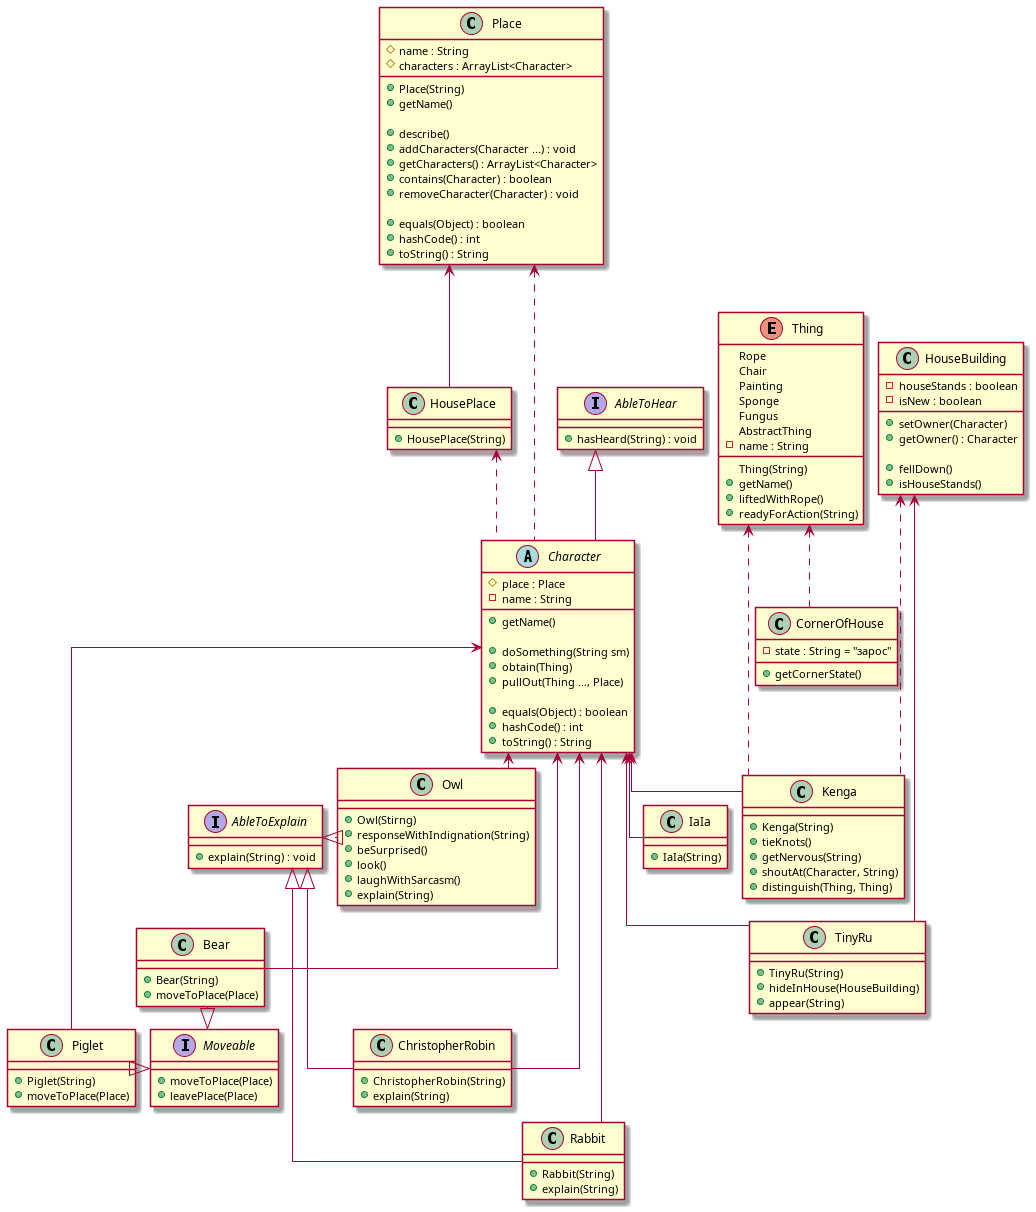

The diagram above was rendered by PlantUML. Its source (embedded in the PNG):
@startuml
skinparam nodesep 15
skinparam ranksep 15
skinparam linetype ortho

abstract class Character {
	# place : Place
	- name : String
	+ getName() 

	+ doSomething(String sm) 
	+ obtain(Thing) 
	+ pullOut(Thing ..., Place) 

	+ equals(Object) : boolean
	+ hashCode() : int
	+ toString() : String
}

enum Thing {
	Rope
	Chair
	Painting
	Sponge
	Fungus
	AbstractThing
	- name : String

	Thing(String) 
	+ getName() 
	+ liftedWithRope() 
	+ readyForAction(String)
}
  
class HouseBuilding {
	- houseStands : boolean 
	- isNew : boolean 

	+ setOwner(Character)
	+ getOwner() : Character 
	
	+ fellDown() 
	+ isHouseStands() 
}

class CornerOfHouse {
	- state : String = "зарос"
	+ getCornerState() 
}

class HousePlace {
	+ HousePlace(String)
}

class Kenga {
	+ Kenga(String)	
	+ tieKnots() 
	+ getNervous(String) 
	+ shoutAt(Character, String) 
	+ distinguish(Thing, Thing) 
}

class Owl {
	+ Owl(Stirng)
	+ responseWithIndignation(String) 
	+ beSurprised() 
	+ look() 
	+ laughWithSarcasm() 
	+ explain(String) 
}

class ChristopherRobin {
	+ ChristopherRobin(String)
	+ explain(String)
}

class Rabbit { 
	+ Rabbit(String)
	+ explain(String)
}

class IaIa { 
	+ IaIa(String)
}

class TinyRu  {
	+ TinyRu(String)
	+ hideInHouse(HouseBuilding) 
	+ appear(String) 
}

class Bear  { 
	+ Bear(String)
	+ moveToPlace(Place)
}

class Piglet  { 
	+ Piglet(String)
  + moveToPlace(Place)
}

class Place {
	# name : String
	# characters : ArrayList<Character>
	+ Place(String)
	+ getName()
	
	+ describe()
	+ addCharacters(Character ...) : void
	+ getCharacters() : ArrayList<Character>
	+ contains(Character) : boolean
	+ removeCharacter(Character) : void

	+ equals(Object) : boolean
	+ hashCode() : int
	+ toString() : String
}

interface AbleToHear { 
	+ hasHeard(String) : void
}

interface AbleToExplain {
	+ explain(String) : void
}

interface Moveable { 
	+ moveToPlace(Place)
	+ leavePlace(Place)
}


Character <---- ChristopherRobin
Character <---- Piglet
Character <--- TinyRu
Character <-- Kenga
Character <-- Owl
Character <--- Bear
Character <-- IaIa
Character <-- Rabbit
Thing <... Kenga
Thing <.. CornerOfHouse
HouseBuilding <... Kenga
HouseBuilding <-- TinyRu
AbleToHear <|-- Character
AbleToExplain <|--right-- Owl
AbleToExplain <|---- Rabbit
AbleToExplain <|--right-- ChristopherRobin
Moveable <|--left- Bear
Moveable <|--left-- Piglet
Place <---- HousePlace
Place <.. Character
HousePlace <.. Character

@enduml